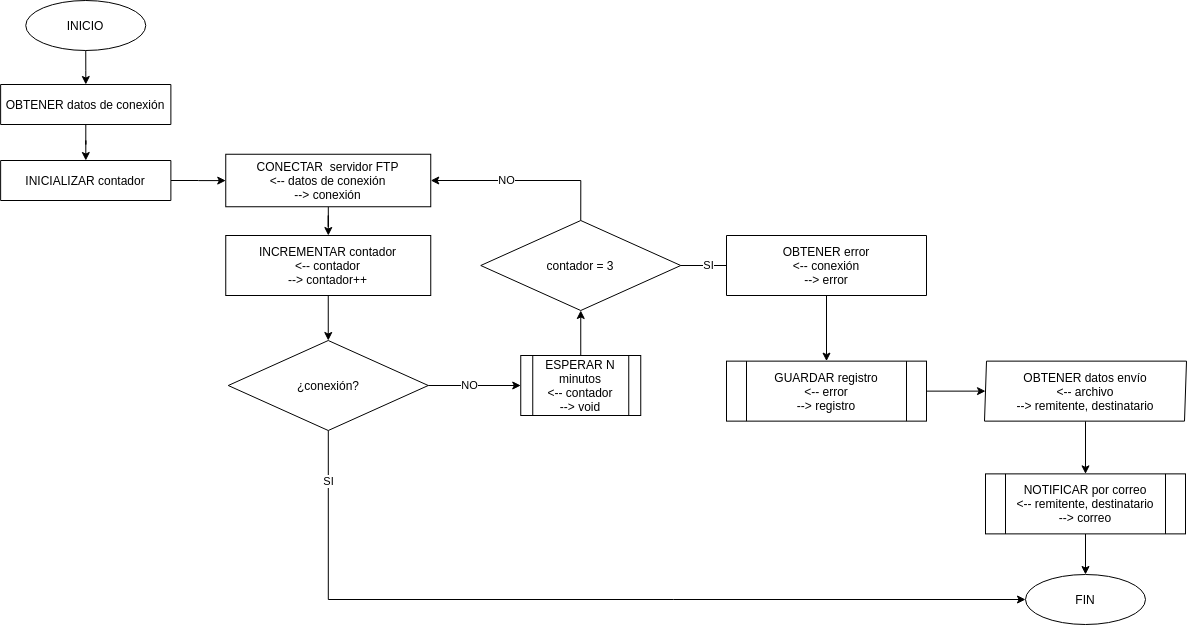

The diagram above was exported from draw.io. Its source (the exported page's mxGraphModel, read from the mxfile embedded in the PNG):
<mxGraphModel dx="1422" dy="690" grid="1" gridSize="10" guides="1" tooltips="1" connect="1" arrows="1" fold="1" page="1" pageScale="1" pageWidth="827" pageHeight="1169" math="0" shadow="0">
  <root>
    <mxCell id="0" />
    <mxCell id="1" parent="0" />
    <mxCell id="2" value="" style="edgeStyle=orthogonalEdgeStyle;rounded=0;orthogonalLoop=1;jettySize=auto;html=1;" edge="1" source="3" target="19" parent="1">
      <mxGeometry relative="1" as="geometry" />
    </mxCell>
    <mxCell id="3" value="CONECTAR&amp;nbsp; servidor FTP&lt;br&gt;&amp;lt;-- datos de conexión&lt;br&gt;--&amp;gt; conexión" style="rounded=5;whiteSpace=wrap;html=1;direction=east;" vertex="1" parent="1">
      <mxGeometry x="269.25" y="259.75" width="205" height="52.5" as="geometry" />
    </mxCell>
    <mxCell id="4" value="" style="edgeStyle=orthogonalEdgeStyle;rounded=0;orthogonalLoop=1;jettySize=auto;html=1;" edge="1" source="5" target="12" parent="1">
      <mxGeometry relative="1" as="geometry" />
    </mxCell>
    <mxCell id="5" value="INICIO" style="ellipse;whiteSpace=wrap;html=1;" vertex="1" parent="1">
      <mxGeometry x="69.25" y="106" width="120" height="50" as="geometry" />
    </mxCell>
    <mxCell id="6" value="FIN" style="ellipse;whiteSpace=wrap;html=1;" vertex="1" parent="1">
      <mxGeometry x="1069" y="680" width="120" height="50" as="geometry" />
    </mxCell>
    <mxCell id="7" value="" style="edgeStyle=orthogonalEdgeStyle;rounded=0;orthogonalLoop=1;jettySize=auto;html=1;entryX=0.5;entryY=1;entryDx=0;entryDy=0;exitX=0.5;exitY=0;exitDx=0;exitDy=0;" edge="1" source="25" target="15" parent="1">
      <mxGeometry relative="1" as="geometry">
        <mxPoint x="421.7499999999998" y="396" as="targetPoint" />
        <mxPoint x="624.25" y="463.5" as="sourcePoint" />
      </mxGeometry>
    </mxCell>
    <mxCell id="8" value="SI" style="edgeStyle=orthogonalEdgeStyle;rounded=0;orthogonalLoop=1;jettySize=auto;html=1;" edge="1" source="10" target="6" parent="1">
      <mxGeometry x="-0.8819" relative="1" as="geometry">
        <mxPoint as="offset" />
        <Array as="points">
          <mxPoint x="372" y="705" />
        </Array>
      </mxGeometry>
    </mxCell>
    <mxCell id="9" value="NO" style="edgeStyle=orthogonalEdgeStyle;rounded=0;orthogonalLoop=1;jettySize=auto;html=1;entryX=0;entryY=0.5;entryDx=0;entryDy=0;" edge="1" source="10" target="25" parent="1">
      <mxGeometry x="-0.1034" relative="1" as="geometry">
        <mxPoint x="534.25" y="491" as="targetPoint" />
        <mxPoint as="offset" />
      </mxGeometry>
    </mxCell>
    <mxCell id="10" value="¿conexión?" style="rhombus;whiteSpace=wrap;html=1;" vertex="1" parent="1">
      <mxGeometry x="271.75" y="446" width="200" height="90" as="geometry" />
    </mxCell>
    <mxCell id="11" value="" style="edgeStyle=orthogonalEdgeStyle;rounded=0;orthogonalLoop=1;jettySize=auto;html=1;" edge="1" source="12" target="17" parent="1">
      <mxGeometry relative="1" as="geometry" />
    </mxCell>
    <mxCell id="12" value="OBTENER datos de conexión" style="shape=parallelogram;perimeter=parallelogramPerimeter;whiteSpace=wrap;html=1;fixedSize=1;size=-14.25;" vertex="1" parent="1">
      <mxGeometry x="44.13" y="190" width="170.25" height="40" as="geometry" />
    </mxCell>
    <mxCell id="13" value="NO" style="edgeStyle=orthogonalEdgeStyle;rounded=0;orthogonalLoop=1;jettySize=auto;html=1;entryX=1;entryY=0.5;entryDx=0;entryDy=0;exitX=0.5;exitY=0;exitDx=0;exitDy=0;" edge="1" source="15" target="3" parent="1">
      <mxGeometry x="0.2" relative="1" as="geometry">
        <mxPoint as="offset" />
      </mxGeometry>
    </mxCell>
    <mxCell id="14" value="SI" style="edgeStyle=orthogonalEdgeStyle;rounded=0;orthogonalLoop=1;jettySize=auto;html=1;entryX=0;entryY=0.5;entryDx=0;entryDy=0;" edge="1" source="15" target="21" parent="1">
      <mxGeometry x="-0.5063" relative="1" as="geometry">
        <Array as="points">
          <mxPoint x="804.25" y="371" />
          <mxPoint x="804.25" y="371" />
        </Array>
        <mxPoint as="offset" />
        <mxPoint x="724.25" y="371" as="sourcePoint" />
      </mxGeometry>
    </mxCell>
    <mxCell id="15" value="contador = 3" style="rhombus;whiteSpace=wrap;html=1;" vertex="1" parent="1">
      <mxGeometry x="524.25" y="326" width="200" height="90" as="geometry" />
    </mxCell>
    <mxCell id="16" value="" style="edgeStyle=orthogonalEdgeStyle;rounded=0;orthogonalLoop=1;jettySize=auto;html=1;" edge="1" source="17" target="3" parent="1">
      <mxGeometry relative="1" as="geometry" />
    </mxCell>
    <mxCell id="17" value="INICIALIZAR contador" style="shape=parallelogram;perimeter=parallelogramPerimeter;whiteSpace=wrap;html=1;fixedSize=1;size=-9.75;" vertex="1" parent="1">
      <mxGeometry x="44.13" y="266" width="170.25" height="40" as="geometry" />
    </mxCell>
    <mxCell id="18" value="" style="edgeStyle=orthogonalEdgeStyle;rounded=0;orthogonalLoop=1;jettySize=auto;html=1;" edge="1" source="19" target="10" parent="1">
      <mxGeometry relative="1" as="geometry" />
    </mxCell>
    <mxCell id="19" value="INCREMENTAR contador&lt;br&gt;&amp;lt;-- contador&lt;br&gt;--&amp;gt; contador++" style="whiteSpace=wrap;html=1;" vertex="1" parent="1">
      <mxGeometry x="269.25" y="341" width="205" height="60" as="geometry" />
    </mxCell>
    <mxCell id="20" value="" style="edgeStyle=orthogonalEdgeStyle;rounded=0;orthogonalLoop=1;jettySize=auto;html=1;exitX=1;exitY=0.5;exitDx=0;exitDy=0;" edge="1" source="26" target="24" parent="1">
      <mxGeometry relative="1" as="geometry">
        <mxPoint x="970" y="496.70000000000005" as="sourcePoint" />
      </mxGeometry>
    </mxCell>
    <mxCell id="21" value="OBTENER error&lt;br&gt;&amp;lt;-- conexión&lt;br&gt;--&amp;gt; error" style="shape=parallelogram;perimeter=parallelogramPerimeter;whiteSpace=wrap;html=1;fixedSize=1;size=0;" vertex="1" parent="1">
      <mxGeometry x="770" y="341" width="200" height="60" as="geometry" />
    </mxCell>
    <mxCell id="22" value="" style="edgeStyle=orthogonalEdgeStyle;rounded=0;orthogonalLoop=1;jettySize=auto;html=1;exitX=0.5;exitY=1;exitDx=0;exitDy=0;entryX=0.5;entryY=0;entryDx=0;entryDy=0;" edge="1" source="21" target="26" parent="1">
      <mxGeometry relative="1" as="geometry">
        <mxPoint x="885" y="385.9999999999999" as="sourcePoint" />
        <mxPoint x="870" y="467.8800000000001" as="targetPoint" />
      </mxGeometry>
    </mxCell>
    <mxCell id="23" value="" style="edgeStyle=orthogonalEdgeStyle;rounded=0;orthogonalLoop=1;jettySize=auto;html=1;" edge="1" source="24" target="28" parent="1">
      <mxGeometry relative="1" as="geometry" />
    </mxCell>
    <mxCell id="24" value="OBTENER datos envío&lt;br&gt;&amp;lt;-- archivo&lt;br&gt;--&amp;gt; remitente, destinatario" style="shape=parallelogram;perimeter=parallelogramPerimeter;whiteSpace=wrap;html=1;fixedSize=1;size=2;" vertex="1" parent="1">
      <mxGeometry x="1028" y="466.63" width="202" height="60" as="geometry" />
    </mxCell>
    <mxCell id="25" value="&lt;span&gt;ESPERAR N minutos&lt;/span&gt;&lt;br&gt;&lt;span&gt;&amp;lt;-- contador&lt;/span&gt;&lt;font style=&quot;font-size: 10px&quot;&gt;&lt;br&gt;&lt;span style=&quot;font-size: 12px&quot;&gt;--&amp;gt; void&lt;/span&gt;&lt;/font&gt;" style="shape=process;whiteSpace=wrap;html=1;backgroundOutline=1;" vertex="1" parent="1">
      <mxGeometry x="564.25" y="461" width="120" height="60" as="geometry" />
    </mxCell>
    <mxCell id="26" value="&lt;span&gt;GUARDAR registro&lt;/span&gt;&lt;br&gt;&lt;span&gt;&amp;lt;-- error&lt;/span&gt;&lt;br&gt;&lt;span&gt;--&amp;gt; registro&lt;br&gt;&lt;/span&gt;" style="shape=process;whiteSpace=wrap;html=1;backgroundOutline=1;" vertex="1" parent="1">
      <mxGeometry x="770" y="466.63" width="200" height="60" as="geometry" />
    </mxCell>
    <mxCell id="27" value="" style="edgeStyle=orthogonalEdgeStyle;rounded=0;orthogonalLoop=1;jettySize=auto;html=1;" edge="1" source="28" target="6" parent="1">
      <mxGeometry relative="1" as="geometry" />
    </mxCell>
    <mxCell id="28" value="&lt;span&gt;NOTIFICAR por correo&lt;/span&gt;&lt;br&gt;&lt;span&gt;&amp;lt;-- remitente, destinatario&lt;/span&gt;&lt;br&gt;&lt;span&gt;--&amp;gt; correo&lt;/span&gt;" style="shape=process;whiteSpace=wrap;html=1;backgroundOutline=1;" vertex="1" parent="1">
      <mxGeometry x="1029" y="579.38" width="200" height="60" as="geometry" />
    </mxCell>
  </root>
</mxGraphModel>